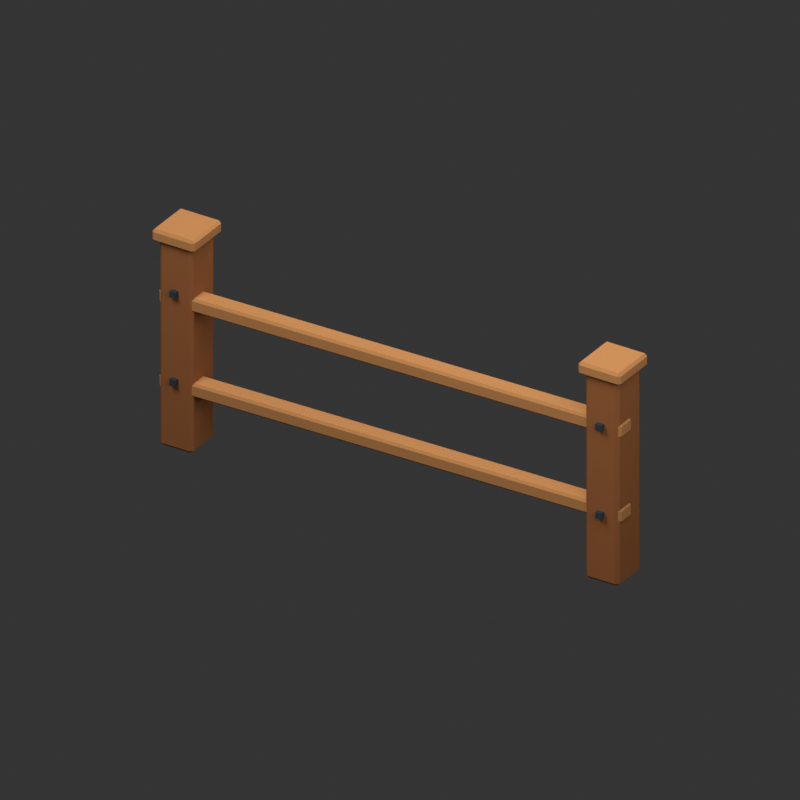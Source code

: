 # Source: Fence.blend  (saved by Blender 5.2.45; exported with 4.5.12 LTS)
import bpy
from mathutils import Matrix  # noqa: F401  (used for matrix-valued properties, if any)

bpy.ops.wm.read_factory_settings(use_empty=True)
scene = bpy.context.scene
scene.name = 'Scene'

# ---- materials (node trees are filled in below, after node groups)
mat_wood = bpy.data.materials.new('wood')
mat_wood.diffuse_color = (0.314, 0.117, 0.04092, 1.0)
mat_wood_light = bpy.data.materials.new('wood_light')
mat_wood_light.diffuse_color = (0.491, 0.2232, 0.08022, 1.0)
mat_iron = bpy.data.materials.new('iron')
mat_iron.diffuse_color = (0.03434, 0.04971, 0.06848, 1.0)

# ---- material node trees
mat_wood.use_nodes = True; mat_wood.node_tree.nodes.clear()
_N = mat_wood.node_tree.nodes; _L = mat_wood.node_tree.links
n0 = _N.new('ShaderNodeBsdfPrincipled'); n0.name = 'Principled BSDF'; n0.location = (-200, 100)
n0.inputs[0].default_value = (0.314, 0.117, 0.04092, 1.0)
n0.inputs[2].default_value = 1.0
n0.inputs[10].default_value = 0.005
n0.inputs[13].default_value = 0.0
n1 = _N.new('ShaderNodeOutputMaterial'); n1.name = 'Material Output'; n1.location = (200, 100)
_L.new(n0.outputs[0], n1.inputs[0])
n1.is_active_output = True
mat_wood_light.use_nodes = True; mat_wood_light.node_tree.nodes.clear()
_N = mat_wood_light.node_tree.nodes; _L = mat_wood_light.node_tree.links
n0 = _N.new('ShaderNodeBsdfPrincipled'); n0.name = 'Principled BSDF'; n0.location = (-200, 100)
n0.inputs[0].default_value = (0.491, 0.2232, 0.08022, 1.0)
n0.inputs[2].default_value = 1.0
n0.inputs[10].default_value = 0.005
n0.inputs[13].default_value = 0.0
n1 = _N.new('ShaderNodeOutputMaterial'); n1.name = 'Material Output'; n1.location = (200, 100)
_L.new(n0.outputs[0], n1.inputs[0])
n1.is_active_output = True
mat_iron.use_nodes = True; mat_iron.node_tree.nodes.clear()
_N = mat_iron.node_tree.nodes; _L = mat_iron.node_tree.links
n0 = _N.new('ShaderNodeBsdfPrincipled'); n0.name = 'Principled BSDF'; n0.location = (-200, 100)
n0.inputs[0].default_value = (0.03434, 0.04971, 0.06848, 1.0)
n0.inputs[2].default_value = 1.0
n0.inputs[10].default_value = 0.005
n0.inputs[13].default_value = 0.0
n1 = _N.new('ShaderNodeOutputMaterial'); n1.name = 'Material Output'; n1.location = (200, 100)
_L.new(n0.outputs[0], n1.inputs[0])
n1.is_active_output = True

# ---- world
world_neutral_soft_studio = bpy.data.worlds.new('Neutral soft studio'); scene.world = world_neutral_soft_studio
world_neutral_soft_studio.use_nodes = True; world_neutral_soft_studio.node_tree.nodes.clear()
_N = world_neutral_soft_studio.node_tree.nodes; _L = world_neutral_soft_studio.node_tree.links
n0 = _N.new('ShaderNodeBackground'); n0.name = 'Background'; n0.location = (-200, 100)
n0.inputs[0].default_value = (0.05, 0.05, 0.05, 1.0)
n0.inputs[1].default_value = 0.7
n1 = _N.new('ShaderNodeOutputWorld'); n1.name = 'World Output'; n1.location = (200, 100)
_L.new(n0.outputs[0], n1.inputs[0])
n1.is_active_output = True

# ---- cameras
cam_camera = bpy.data.cameras.new('Camera')
cam_camera.type = 'ORTHO'
cam_camera.ortho_scale = 11.09

# ---- lights
light_area = bpy.data.lights.new('Area', 'AREA')
light_area.energy = 2016.0
light_area.shape = 'DISK'
light_area.size = 10.01
light_area.size_y = 1.0
light_area_001 = bpy.data.lights.new('Area.001', 'AREA')
light_area_001.energy = 1067.0
light_area_001.shape = 'DISK'
light_area_001.size = 13.09
light_area_001.size_y = 1.0
light_area_002 = bpy.data.lights.new('Area.002', 'AREA')
light_area_002.energy = 1423.0
light_area_002.shape = 'DISK'
light_area_002.size = 10.01
light_area_002.size_y = 1.0

# ---- meshes
me_cube = bpy.data.meshes.new('Cube')
me_cube.from_pydata([(-0.225, -0.25, -1.65), (-0.225, -0.3, -1.6), (-0.275, -0.25, -1.6), (-0.225, -0.3, 1.6), (-0.225, -0.25, 1.65), (-0.275, -0.25, 1.6), (-0.225, 0.25, -1.65), (-0.275, 0.25, -1.6), (-0.225, 0.3, -1.6), (-0.225, 0.25, 1.65), (-0.225, 0.3, 1.6), (-0.275, 0.25, 1.6), (0.225, -0.25, -1.65), (0.275, -0.25, -1.6), (0.225, -0.3, -1.6), (0.225, -0.25, 1.65), (0.225, -0.3, 1.6), (0.275, -0.25, 1.6), (0.225, 0.25, -1.65), (0.225, 0.3, -1.6), (0.275, 0.25, -1.6), (0.225, 0.25, 1.65), (0.275, 0.25, 1.6), (0.225, 0.3, 1.6)], [], [(0, 1, 2), (3, 4, 5), (6, 7, 8), (9, 10, 11), (12, 13, 14), (15, 16, 17), (18, 19, 20), (21, 22, 23), (6, 0, 2, 7), (1, 3, 5, 2), (4, 9, 11, 5), (10, 8, 7, 11), (18, 6, 8, 19), (9, 21, 23, 10), (22, 20, 19, 23), (12, 18, 20, 13), (21, 15, 17, 22), (16, 14, 13, 17), (0, 12, 14, 1), (15, 4, 3, 16), (6, 18, 12, 0), (2, 5, 11, 7), (14, 16, 3, 1), (21, 9, 4, 15), (8, 10, 23, 19), (20, 22, 17, 13)])
_uv = me_cube.uv_layers.new(name='UVMap')
_uv.uv.foreach_set('vector', [0.1477, 0.7292, 0.1477, 0.75, 0.125, 0.7292, 0.6212, 0.0, 0.625, 0.02083, 0.6212, 0.02083, 0.1477, 0.5208, 0.125, 0.5208, 0.1477, 0.5, 0.625, 0.2437, 0.6212, 0.267, 0.6212, 0.2292, 0.3523, 0.7292, 0.3778, 0.7292, 0.3655, 0.7614, 0.6364, 0.7509, 0.6212, 0.7727, 0.6212, 0.7344, 0.3523, 0.5208, 0.3655, 0.4886, 0.3778, 0.5208, 0.6364, 0.4991, 0.6212, 0.5156, 0.6212, 0.4773, 0.1477, 0.5208, 0.1477, 0.7292, 0.125, 0.7292, 0.125, 0.5208, 0.3788, 0.0, 0.6212, 0.0, 0.6212, 0.02083, 0.3788, 0.02083, 0.625, 0.02083, 0.625, 0.2437, 0.6212, 0.2292, 0.6212, 0.02083, 0.6212, 0.267, 0.3788, 0.2727, 0.3788, 0.2292, 0.6212, 0.2292, 0.3523, 0.5208, 0.1477, 0.5208, 0.1477, 0.5, 0.3655, 0.4886, 0.625, 0.2437, 0.6364, 0.4991, 0.6212, 0.4773, 0.6212, 0.267, 0.6212, 0.5156, 0.3778, 0.5208, 0.3655, 0.4886, 0.6212, 0.4773, 0.3523, 0.7292, 0.3523, 0.5208, 0.3778, 0.5208, 0.3778, 0.7292, 0.6364, 0.4991, 0.6364, 0.7509, 0.6212, 0.7344, 0.6212, 0.5156, 0.6212, 0.7727, 0.3655, 0.7614, 0.3778, 0.7292, 0.6212, 0.7344, 0.1477, 0.7292, 0.3523, 0.7292, 0.3655, 0.7614, 0.1477, 0.75, 0.6364, 0.7509, 0.625, 0.9773, 0.6212, 0.9773, 0.6212, 0.7727, 0.1477, 0.5208, 0.3523, 0.5208, 0.3523, 0.7292, 0.1477, 0.7292, 0.3788, 0.02083, 0.6212, 0.02083, 0.6212, 0.2292, 0.3788, 0.2292, 0.3655, 0.7614, 0.6212, 0.7727, 0.6212, 0.9773, 0.3788, 0.9773, 0.6364, 0.4991, 0.8523, 0.5208, 0.8523, 0.7292, 0.6364, 0.7509, 0.3788, 0.2727, 0.6212, 0.267, 0.6212, 0.4773, 0.3655, 0.4886, 0.3778, 0.5208, 0.6212, 0.5156, 0.6212, 0.7344, 0.3778, 0.7292])
me_cube.materials.append(mat_wood)
me_cube.update()
me_cube_001 = bpy.data.meshes.new('Cube.001')
me_cube_001.from_pydata([(-0.31, -0.335, -0.1), (-0.31, -0.375, -0.06), (-0.35, -0.335, -0.06), (-0.31, -0.375, 0.06), (-0.31, -0.335, 0.1), (-0.35, -0.335, 0.06), (-0.31, 0.335, -0.1), (-0.35, 0.335, -0.06), (-0.31, 0.375, -0.06), (-0.31, 0.335, 0.1), (-0.31, 0.375, 0.06), (-0.35, 0.335, 0.06), (0.31, -0.335, -0.1), (0.35, -0.335, -0.06), (0.31, -0.375, -0.06), (0.31, -0.335, 0.1), (0.31, -0.375, 0.06), (0.35, -0.335, 0.06), (0.31, 0.335, -0.1), (0.31, 0.375, -0.06), (0.35, 0.335, -0.06), (0.31, 0.335, 0.1), (0.35, 0.335, 0.06), (0.31, 0.375, 0.06)], [], [(0, 1, 2), (3, 4, 5), (6, 7, 8), (9, 10, 11), (12, 13, 14), (15, 16, 17), (18, 19, 20), (21, 22, 23), (6, 0, 2, 7), (1, 3, 5, 2), (4, 9, 11, 5), (10, 8, 7, 11), (18, 6, 8, 19), (9, 21, 23, 10), (22, 20, 19, 23), (12, 18, 20, 13), (21, 15, 17, 22), (16, 14, 13, 17), (0, 12, 14, 1), (15, 4, 3, 16), (6, 18, 12, 0), (2, 5, 11, 7), (14, 16, 3, 1), (21, 9, 4, 15), (8, 10, 23, 19), (20, 22, 17, 13)])
_uv = me_cube_001.uv_layers.new(name='UVMap')
_uv.uv.foreach_set('vector', [0.1393, 0.7367, 0.1393, 0.75, 0.125, 0.7367, 0.575, 0.0, 0.625, 0.01333, 0.575, 0.01333, 0.1393, 0.5133, 0.125, 0.5133, 0.1393, 0.5, 0.625, 0.2459, 0.575, 0.2607, 0.575, 0.2367, 0.3607, 0.7367, 0.4125, 0.7367, 0.3929, 0.7571, 0.6321, 0.7505, 0.575, 0.7643, 0.575, 0.74, 0.3607, 0.5133, 0.3929, 0.4929, 0.4125, 0.5133, 0.6321, 0.4995, 0.575, 0.51, 0.575, 0.4857, 0.1393, 0.5133, 0.1393, 0.7367, 0.125, 0.7367, 0.125, 0.5133, 0.425, 0.0, 0.575, 0.0, 0.575, 0.01333, 0.425, 0.01333, 0.625, 0.01333, 0.625, 0.2459, 0.575, 0.2367, 0.575, 0.01333, 0.575, 0.2607, 0.425, 0.2643, 0.425, 0.2367, 0.575, 0.2367, 0.3607, 0.5133, 0.1393, 0.5133, 0.1393, 0.5, 0.3929, 0.4929, 0.625, 0.2459, 0.6321, 0.4995, 0.575, 0.4857, 0.575, 0.2607, 0.575, 0.51, 0.4125, 0.5133, 0.3929, 0.4929, 0.575, 0.4857, 0.3607, 0.7367, 0.3607, 0.5133, 0.4125, 0.5133, 0.4125, 0.7367, 0.6321, 0.4995, 0.6321, 0.7505, 0.575, 0.74, 0.575, 0.51, 0.575, 0.7643, 0.3929, 0.7571, 0.4125, 0.7367, 0.575, 0.74, 0.1393, 0.7367, 0.3607, 0.7367, 0.3929, 0.7571, 0.1393, 0.75, 0.6321, 0.7505, 0.625, 0.9857, 0.575, 0.9857, 0.575, 0.7643, 0.1393, 0.5133, 0.3607, 0.5133, 0.3607, 0.7367, 0.1393, 0.7367, 0.425, 0.01333, 0.575, 0.01333, 0.575, 0.2367, 0.425, 0.2367, 0.3929, 0.7571, 0.575, 0.7643, 0.575, 0.9857, 0.425, 0.9857, 0.6321, 0.4995, 0.8607, 0.5133, 0.8607, 0.7367, 0.6321, 0.7505, 0.425, 0.2643, 0.575, 0.2607, 0.575, 0.4857, 0.3929, 0.4929, 0.4125, 0.5133, 0.575, 0.51, 0.575, 0.74, 0.4125, 0.7367])
me_cube_001.materials.append(mat_wood_light)
me_cube_001.update()
me_cube_002 = bpy.data.meshes.new('Cube.002')
me_cube_002.from_pydata([(-0.05, -0.035, -0.05), (-0.05, -0.035, 0.05), (-0.05, 0.035, -0.05), (-0.05, 0.035, 0.05), (0.05, -0.035, -0.05), (0.05, -0.035, 0.05), (0.05, 0.035, -0.05), (0.05, 0.035, 0.05)], [], [(0, 1, 3, 2), (2, 3, 7, 6), (6, 7, 5, 4), (4, 5, 1, 0), (2, 6, 4, 0), (7, 3, 1, 5)])
_uv = me_cube_002.uv_layers.new(name='UVMap')
_uv.uv.foreach_set('vector', [0.375, 0.0, 0.625, 0.0, 0.625, 0.25, 0.375, 0.25, 0.375, 0.25, 0.625, 0.25, 0.625, 0.5, 0.375, 0.5, 0.375, 0.5, 0.625, 0.5, 0.625, 0.75, 0.375, 0.75, 0.375, 0.75, 0.625, 0.75, 0.625, 1.0, 0.375, 1.0, 0.125, 0.5, 0.375, 0.5, 0.375, 0.75, 0.125, 0.75, 0.625, 0.5, 0.875, 0.5, 0.875, 0.75, 0.625, 0.75])
me_cube_002.materials.append(mat_iron)
me_cube_002.update()
me_cube_003 = bpy.data.meshes.new('Cube.003')
me_cube_003.from_pydata([(-0.05, -0.035, -0.05), (-0.05, -0.035, 0.05), (-0.05, 0.035, -0.05), (-0.05, 0.035, 0.05), (0.05, -0.035, -0.05), (0.05, -0.035, 0.05), (0.05, 0.035, -0.05), (0.05, 0.035, 0.05)], [], [(0, 1, 3, 2), (2, 3, 7, 6), (6, 7, 5, 4), (4, 5, 1, 0), (2, 6, 4, 0), (7, 3, 1, 5)])
_uv = me_cube_003.uv_layers.new(name='UVMap')
_uv.uv.foreach_set('vector', [0.375, 0.0, 0.625, 0.0, 0.625, 0.25, 0.375, 0.25, 0.375, 0.25, 0.625, 0.25, 0.625, 0.5, 0.375, 0.5, 0.375, 0.5, 0.625, 0.5, 0.625, 0.75, 0.375, 0.75, 0.375, 0.75, 0.625, 0.75, 0.625, 1.0, 0.375, 1.0, 0.125, 0.5, 0.375, 0.5, 0.375, 0.75, 0.125, 0.75, 0.625, 0.5, 0.875, 0.5, 0.875, 0.75, 0.625, 0.75])
me_cube_003.materials.append(mat_iron)
me_cube_003.update()
me_cube_004 = bpy.data.meshes.new('Cube.004')
me_cube_004.from_pydata([(-0.225, -0.25, -1.65), (-0.225, -0.3, -1.6), (-0.275, -0.25, -1.6), (-0.225, -0.3, 1.6), (-0.225, -0.25, 1.65), (-0.275, -0.25, 1.6), (-0.225, 0.25, -1.65), (-0.275, 0.25, -1.6), (-0.225, 0.3, -1.6), (-0.225, 0.25, 1.65), (-0.225, 0.3, 1.6), (-0.275, 0.25, 1.6), (0.225, -0.25, -1.65), (0.275, -0.25, -1.6), (0.225, -0.3, -1.6), (0.225, -0.25, 1.65), (0.225, -0.3, 1.6), (0.275, -0.25, 1.6), (0.225, 0.25, -1.65), (0.225, 0.3, -1.6), (0.275, 0.25, -1.6), (0.225, 0.25, 1.65), (0.275, 0.25, 1.6), (0.225, 0.3, 1.6)], [], [(0, 1, 2), (3, 4, 5), (6, 7, 8), (9, 10, 11), (12, 13, 14), (15, 16, 17), (18, 19, 20), (21, 22, 23), (6, 0, 2, 7), (1, 3, 5, 2), (4, 9, 11, 5), (10, 8, 7, 11), (18, 6, 8, 19), (9, 21, 23, 10), (22, 20, 19, 23), (12, 18, 20, 13), (21, 15, 17, 22), (16, 14, 13, 17), (0, 12, 14, 1), (15, 4, 3, 16), (6, 18, 12, 0), (2, 5, 11, 7), (14, 16, 3, 1), (21, 9, 4, 15), (8, 10, 23, 19), (20, 22, 17, 13)])
_uv = me_cube_004.uv_layers.new(name='UVMap')
_uv.uv.foreach_set('vector', [0.1477, 0.7292, 0.1477, 0.75, 0.125, 0.7292, 0.6212, 0.0, 0.625, 0.02083, 0.6212, 0.02083, 0.1477, 0.5208, 0.125, 0.5208, 0.1477, 0.5, 0.625, 0.2437, 0.6212, 0.267, 0.6212, 0.2292, 0.3523, 0.7292, 0.3778, 0.7292, 0.3655, 0.7614, 0.6364, 0.7509, 0.6212, 0.7727, 0.6212, 0.7344, 0.3523, 0.5208, 0.3655, 0.4886, 0.3778, 0.5208, 0.6364, 0.4991, 0.6212, 0.5156, 0.6212, 0.4773, 0.1477, 0.5208, 0.1477, 0.7292, 0.125, 0.7292, 0.125, 0.5208, 0.3788, 0.0, 0.6212, 0.0, 0.6212, 0.02083, 0.3788, 0.02083, 0.625, 0.02083, 0.625, 0.2437, 0.6212, 0.2292, 0.6212, 0.02083, 0.6212, 0.267, 0.3788, 0.2727, 0.3788, 0.2292, 0.6212, 0.2292, 0.3523, 0.5208, 0.1477, 0.5208, 0.1477, 0.5, 0.3655, 0.4886, 0.625, 0.2437, 0.6364, 0.4991, 0.6212, 0.4773, 0.6212, 0.267, 0.6212, 0.5156, 0.3778, 0.5208, 0.3655, 0.4886, 0.6212, 0.4773, 0.3523, 0.7292, 0.3523, 0.5208, 0.3778, 0.5208, 0.3778, 0.7292, 0.6364, 0.4991, 0.6364, 0.7509, 0.6212, 0.7344, 0.6212, 0.5156, 0.6212, 0.7727, 0.3655, 0.7614, 0.3778, 0.7292, 0.6212, 0.7344, 0.1477, 0.7292, 0.3523, 0.7292, 0.3655, 0.7614, 0.1477, 0.75, 0.6364, 0.7509, 0.625, 0.9773, 0.6212, 0.9773, 0.6212, 0.7727, 0.1477, 0.5208, 0.3523, 0.5208, 0.3523, 0.7292, 0.1477, 0.7292, 0.3788, 0.02083, 0.6212, 0.02083, 0.6212, 0.2292, 0.3788, 0.2292, 0.3655, 0.7614, 0.6212, 0.7727, 0.6212, 0.9773, 0.3788, 0.9773, 0.6364, 0.4991, 0.8523, 0.5208, 0.8523, 0.7292, 0.6364, 0.7509, 0.3788, 0.2727, 0.6212, 0.267, 0.6212, 0.4773, 0.3655, 0.4886, 0.3778, 0.5208, 0.6212, 0.5156, 0.6212, 0.7344, 0.3778, 0.7292])
me_cube_004.materials.append(mat_wood)
me_cube_004.update()
me_cube_005 = bpy.data.meshes.new('Cube.005')
me_cube_005.from_pydata([(-0.31, -0.335, -0.1), (-0.31, -0.375, -0.06), (-0.35, -0.335, -0.06), (-0.31, -0.375, 0.06), (-0.31, -0.335, 0.1), (-0.35, -0.335, 0.06), (-0.31, 0.335, -0.1), (-0.35, 0.335, -0.06), (-0.31, 0.375, -0.06), (-0.31, 0.335, 0.1), (-0.31, 0.375, 0.06), (-0.35, 0.335, 0.06), (0.31, -0.335, -0.1), (0.35, -0.335, -0.06), (0.31, -0.375, -0.06), (0.31, -0.335, 0.1), (0.31, -0.375, 0.06), (0.35, -0.335, 0.06), (0.31, 0.335, -0.1), (0.31, 0.375, -0.06), (0.35, 0.335, -0.06), (0.31, 0.335, 0.1), (0.35, 0.335, 0.06), (0.31, 0.375, 0.06)], [], [(0, 1, 2), (3, 4, 5), (6, 7, 8), (9, 10, 11), (12, 13, 14), (15, 16, 17), (18, 19, 20), (21, 22, 23), (6, 0, 2, 7), (1, 3, 5, 2), (4, 9, 11, 5), (10, 8, 7, 11), (18, 6, 8, 19), (9, 21, 23, 10), (22, 20, 19, 23), (12, 18, 20, 13), (21, 15, 17, 22), (16, 14, 13, 17), (0, 12, 14, 1), (15, 4, 3, 16), (6, 18, 12, 0), (2, 5, 11, 7), (14, 16, 3, 1), (21, 9, 4, 15), (8, 10, 23, 19), (20, 22, 17, 13)])
_uv = me_cube_005.uv_layers.new(name='UVMap')
_uv.uv.foreach_set('vector', [0.1393, 0.7367, 0.1393, 0.75, 0.125, 0.7367, 0.575, 0.0, 0.625, 0.01333, 0.575, 0.01333, 0.1393, 0.5133, 0.125, 0.5133, 0.1393, 0.5, 0.625, 0.2459, 0.575, 0.2607, 0.575, 0.2367, 0.3607, 0.7367, 0.4125, 0.7367, 0.3929, 0.7571, 0.6321, 0.7505, 0.575, 0.7643, 0.575, 0.74, 0.3607, 0.5133, 0.3929, 0.4929, 0.4125, 0.5133, 0.6321, 0.4995, 0.575, 0.51, 0.575, 0.4857, 0.1393, 0.5133, 0.1393, 0.7367, 0.125, 0.7367, 0.125, 0.5133, 0.425, 0.0, 0.575, 0.0, 0.575, 0.01333, 0.425, 0.01333, 0.625, 0.01333, 0.625, 0.2459, 0.575, 0.2367, 0.575, 0.01333, 0.575, 0.2607, 0.425, 0.2643, 0.425, 0.2367, 0.575, 0.2367, 0.3607, 0.5133, 0.1393, 0.5133, 0.1393, 0.5, 0.3929, 0.4929, 0.625, 0.2459, 0.6321, 0.4995, 0.575, 0.4857, 0.575, 0.2607, 0.575, 0.51, 0.4125, 0.5133, 0.3929, 0.4929, 0.575, 0.4857, 0.3607, 0.7367, 0.3607, 0.5133, 0.4125, 0.5133, 0.4125, 0.7367, 0.6321, 0.4995, 0.6321, 0.7505, 0.575, 0.74, 0.575, 0.51, 0.575, 0.7643, 0.3929, 0.7571, 0.4125, 0.7367, 0.575, 0.74, 0.1393, 0.7367, 0.3607, 0.7367, 0.3929, 0.7571, 0.1393, 0.75, 0.6321, 0.7505, 0.625, 0.9857, 0.575, 0.9857, 0.575, 0.7643, 0.1393, 0.5133, 0.3607, 0.5133, 0.3607, 0.7367, 0.1393, 0.7367, 0.425, 0.01333, 0.575, 0.01333, 0.575, 0.2367, 0.425, 0.2367, 0.3929, 0.7571, 0.575, 0.7643, 0.575, 0.9857, 0.425, 0.9857, 0.6321, 0.4995, 0.8607, 0.5133, 0.8607, 0.7367, 0.6321, 0.7505, 0.425, 0.2643, 0.575, 0.2607, 0.575, 0.4857, 0.3929, 0.4929, 0.4125, 0.5133, 0.575, 0.51, 0.575, 0.74, 0.4125, 0.7367])
me_cube_005.materials.append(mat_wood_light)
me_cube_005.update()
me_cube_006 = bpy.data.meshes.new('Cube.006')
me_cube_006.from_pydata([(-0.05, -0.035, -0.05), (-0.05, -0.035, 0.05), (-0.05, 0.035, -0.05), (-0.05, 0.035, 0.05), (0.05, -0.035, -0.05), (0.05, -0.035, 0.05), (0.05, 0.035, -0.05), (0.05, 0.035, 0.05)], [], [(0, 1, 3, 2), (2, 3, 7, 6), (6, 7, 5, 4), (4, 5, 1, 0), (2, 6, 4, 0), (7, 3, 1, 5)])
_uv = me_cube_006.uv_layers.new(name='UVMap')
_uv.uv.foreach_set('vector', [0.375, 0.0, 0.625, 0.0, 0.625, 0.25, 0.375, 0.25, 0.375, 0.25, 0.625, 0.25, 0.625, 0.5, 0.375, 0.5, 0.375, 0.5, 0.625, 0.5, 0.625, 0.75, 0.375, 0.75, 0.375, 0.75, 0.625, 0.75, 0.625, 1.0, 0.375, 1.0, 0.125, 0.5, 0.375, 0.5, 0.375, 0.75, 0.125, 0.75, 0.625, 0.5, 0.875, 0.5, 0.875, 0.75, 0.625, 0.75])
me_cube_006.materials.append(mat_iron)
me_cube_006.update()
me_cube_007 = bpy.data.meshes.new('Cube.007')
me_cube_007.from_pydata([(-0.05, -0.035, -0.05), (-0.05, -0.035, 0.05), (-0.05, 0.035, -0.05), (-0.05, 0.035, 0.05), (0.05, -0.035, -0.05), (0.05, -0.035, 0.05), (0.05, 0.035, -0.05), (0.05, 0.035, 0.05)], [], [(0, 1, 3, 2), (2, 3, 7, 6), (6, 7, 5, 4), (4, 5, 1, 0), (2, 6, 4, 0), (7, 3, 1, 5)])
_uv = me_cube_007.uv_layers.new(name='UVMap')
_uv.uv.foreach_set('vector', [0.375, 0.0, 0.625, 0.0, 0.625, 0.25, 0.375, 0.25, 0.375, 0.25, 0.625, 0.25, 0.625, 0.5, 0.375, 0.5, 0.375, 0.5, 0.625, 0.5, 0.625, 0.75, 0.375, 0.75, 0.375, 0.75, 0.625, 0.75, 0.625, 1.0, 0.375, 1.0, 0.125, 0.5, 0.375, 0.5, 0.375, 0.75, 0.125, 0.75, 0.625, 0.5, 0.875, 0.5, 0.875, 0.75, 0.625, 0.75])
me_cube_007.materials.append(mat_iron)
me_cube_007.update()
me_cube_008 = bpy.data.meshes.new('Cube.008')
me_cube_008.from_pydata([(-0.115, -0.075, -3.8), (-0.115, -0.11, -3.765), (-0.15, -0.075, -3.765), (-0.115, -0.11, 3.765), (-0.115, -0.075, 3.8), (-0.15, -0.075, 3.765), (-0.115, 0.075, -3.8), (-0.15, 0.075, -3.765), (-0.115, 0.11, -3.765), (-0.115, 0.075, 3.8), (-0.115, 0.11, 3.765), (-0.15, 0.075, 3.765), (0.115, -0.075, -3.8), (0.15, -0.075, -3.765), (0.115, -0.11, -3.765), (0.115, -0.075, 3.8), (0.115, -0.11, 3.765), (0.15, -0.075, 3.765), (0.115, 0.075, -3.8), (0.115, 0.11, -3.765), (0.15, 0.075, -3.765), (0.115, 0.075, 3.8), (0.15, 0.075, 3.765), (0.115, 0.11, 3.765)], [], [(0, 1, 2), (3, 4, 5), (6, 7, 8), (9, 10, 11), (12, 13, 14), (15, 16, 17), (18, 19, 20), (21, 22, 23), (6, 0, 2, 7), (1, 3, 5, 2), (4, 9, 11, 5), (10, 8, 7, 11), (18, 6, 8, 19), (9, 21, 23, 10), (22, 20, 19, 23), (12, 18, 20, 13), (21, 15, 17, 22), (16, 14, 13, 17), (0, 12, 14, 1), (15, 4, 3, 16), (6, 18, 12, 0), (2, 5, 11, 7), (14, 16, 3, 1), (21, 9, 4, 15), (8, 10, 23, 19), (20, 22, 17, 13)])
_uv = me_cube_008.uv_layers.new(name='UVMap')
_uv.uv.foreach_set('vector', [0.1542, 0.7102, 0.1542, 0.75, 0.125, 0.7102, 0.6238, 0.0, 0.625, 0.03977, 0.6238, 0.03977, 0.1542, 0.5398, 0.125, 0.5398, 0.1542, 0.5, 0.625, 0.2332, 0.6238, 0.2719, 0.6238, 0.2102, 0.3458, 0.7102, 0.3759, 0.7102, 0.361, 0.7646, 0.6396, 0.7447, 0.6238, 0.7792, 0.6238, 0.7202, 0.3458, 0.5398, 0.361, 0.4854, 0.3759, 0.5398, 0.6396, 0.5053, 0.6238, 0.5298, 0.6238, 0.4708, 0.1542, 0.5398, 0.1542, 0.7102, 0.125, 0.7102, 0.125, 0.5398, 0.3762, 0.0, 0.6238, 0.0, 0.6238, 0.03977, 0.3762, 0.03977, 0.625, 0.03977, 0.625, 0.2332, 0.6238, 0.2102, 0.6238, 0.03977, 0.6238, 0.2719, 0.3762, 0.2792, 0.3762, 0.2102, 0.6238, 0.2102, 0.3458, 0.5398, 0.1542, 0.5398, 0.1542, 0.5, 0.361, 0.4854, 0.625, 0.2332, 0.6396, 0.5053, 0.6238, 0.4708, 0.6238, 0.2719, 0.6238, 0.5298, 0.3759, 0.5398, 0.361, 0.4854, 0.6238, 0.4708, 0.3458, 0.7102, 0.3458, 0.5398, 0.3759, 0.5398, 0.3759, 0.7102, 0.6396, 0.5053, 0.6396, 0.7447, 0.6238, 0.7202, 0.6238, 0.5298, 0.6238, 0.7792, 0.361, 0.7646, 0.3759, 0.7102, 0.6238, 0.7202, 0.1542, 0.7102, 0.3458, 0.7102, 0.361, 0.7646, 0.1542, 0.75, 0.6396, 0.7447, 0.625, 0.9708, 0.6238, 0.9708, 0.6238, 0.7792, 0.1542, 0.5398, 0.3458, 0.5398, 0.3458, 0.7102, 0.1542, 0.7102, 0.3762, 0.03977, 0.6238, 0.03977, 0.6238, 0.2102, 0.3762, 0.2102, 0.361, 0.7646, 0.6238, 0.7792, 0.6238, 0.9708, 0.3762, 0.9708, 0.6396, 0.5053, 0.8458, 0.5398, 0.8458, 0.7102, 0.6396, 0.7447, 0.3762, 0.2792, 0.6238, 0.2719, 0.6238, 0.4708, 0.361, 0.4854, 0.3759, 0.5398, 0.6238, 0.5298, 0.6238, 0.7202, 0.3759, 0.7102])
me_cube_008.materials.append(mat_wood_light)
me_cube_008.update()
me_cube_009 = bpy.data.meshes.new('Cube.009')
me_cube_009.from_pydata([(-0.115, -0.075, -3.8), (-0.115, -0.11, -3.765), (-0.15, -0.075, -3.765), (-0.115, -0.11, 3.765), (-0.115, -0.075, 3.8), (-0.15, -0.075, 3.765), (-0.115, 0.075, -3.8), (-0.15, 0.075, -3.765), (-0.115, 0.11, -3.765), (-0.115, 0.075, 3.8), (-0.115, 0.11, 3.765), (-0.15, 0.075, 3.765), (0.115, -0.075, -3.8), (0.15, -0.075, -3.765), (0.115, -0.11, -3.765), (0.115, -0.075, 3.8), (0.115, -0.11, 3.765), (0.15, -0.075, 3.765), (0.115, 0.075, -3.8), (0.115, 0.11, -3.765), (0.15, 0.075, -3.765), (0.115, 0.075, 3.8), (0.15, 0.075, 3.765), (0.115, 0.11, 3.765)], [], [(0, 1, 2), (3, 4, 5), (6, 7, 8), (9, 10, 11), (12, 13, 14), (15, 16, 17), (18, 19, 20), (21, 22, 23), (6, 0, 2, 7), (1, 3, 5, 2), (4, 9, 11, 5), (10, 8, 7, 11), (18, 6, 8, 19), (9, 21, 23, 10), (22, 20, 19, 23), (12, 18, 20, 13), (21, 15, 17, 22), (16, 14, 13, 17), (0, 12, 14, 1), (15, 4, 3, 16), (6, 18, 12, 0), (2, 5, 11, 7), (14, 16, 3, 1), (21, 9, 4, 15), (8, 10, 23, 19), (20, 22, 17, 13)])
_uv = me_cube_009.uv_layers.new(name='UVMap')
_uv.uv.foreach_set('vector', [0.1542, 0.7102, 0.1542, 0.75, 0.125, 0.7102, 0.6238, 0.0, 0.625, 0.03977, 0.6238, 0.03977, 0.1542, 0.5398, 0.125, 0.5398, 0.1542, 0.5, 0.625, 0.2332, 0.6238, 0.2719, 0.6238, 0.2102, 0.3458, 0.7102, 0.3759, 0.7102, 0.361, 0.7646, 0.6396, 0.7447, 0.6238, 0.7792, 0.6238, 0.7202, 0.3458, 0.5398, 0.361, 0.4854, 0.3759, 0.5398, 0.6396, 0.5053, 0.6238, 0.5298, 0.6238, 0.4708, 0.1542, 0.5398, 0.1542, 0.7102, 0.125, 0.7102, 0.125, 0.5398, 0.3762, 0.0, 0.6238, 0.0, 0.6238, 0.03977, 0.3762, 0.03977, 0.625, 0.03977, 0.625, 0.2332, 0.6238, 0.2102, 0.6238, 0.03977, 0.6238, 0.2719, 0.3762, 0.2792, 0.3762, 0.2102, 0.6238, 0.2102, 0.3458, 0.5398, 0.1542, 0.5398, 0.1542, 0.5, 0.361, 0.4854, 0.625, 0.2332, 0.6396, 0.5053, 0.6238, 0.4708, 0.6238, 0.2719, 0.6238, 0.5298, 0.3759, 0.5398, 0.361, 0.4854, 0.6238, 0.4708, 0.3458, 0.7102, 0.3458, 0.5398, 0.3759, 0.5398, 0.3759, 0.7102, 0.6396, 0.5053, 0.6396, 0.7447, 0.6238, 0.7202, 0.6238, 0.5298, 0.6238, 0.7792, 0.361, 0.7646, 0.3759, 0.7102, 0.6238, 0.7202, 0.1542, 0.7102, 0.3458, 0.7102, 0.361, 0.7646, 0.1542, 0.75, 0.6396, 0.7447, 0.625, 0.9708, 0.6238, 0.9708, 0.6238, 0.7792, 0.1542, 0.5398, 0.3458, 0.5398, 0.3458, 0.7102, 0.1542, 0.7102, 0.3762, 0.03977, 0.6238, 0.03977, 0.6238, 0.2102, 0.3762, 0.2102, 0.361, 0.7646, 0.6238, 0.7792, 0.6238, 0.9708, 0.3762, 0.9708, 0.6396, 0.5053, 0.8458, 0.5398, 0.8458, 0.7102, 0.6396, 0.7447, 0.3762, 0.2792, 0.6238, 0.2719, 0.6238, 0.4708, 0.361, 0.4854, 0.3759, 0.5398, 0.6238, 0.5298, 0.6238, 0.7202, 0.3759, 0.7102])
me_cube_009.materials.append(mat_wood_light)
me_cube_009.update()

# ---- objects
ob_fence_post = bpy.data.objects.new('Fence post', me_cube)
ob_post_cap = bpy.data.objects.new('Post cap', me_cube_001)
ob_iron_nail = bpy.data.objects.new('Iron nail', me_cube_002)
ob_iron_nail_001 = bpy.data.objects.new('Iron nail.001', me_cube_003)
ob_fence_post_001 = bpy.data.objects.new('Fence post.001', me_cube_004)
ob_post_cap_001 = bpy.data.objects.new('Post cap.001', me_cube_005)
ob_iron_nail_002 = bpy.data.objects.new('Iron nail.002', me_cube_006)
ob_iron_nail_003 = bpy.data.objects.new('Iron nail.003', me_cube_007)
ob_uneven_fence_rail = bpy.data.objects.new('Uneven fence rail', me_cube_008)
ob_uneven_fence_rail_001 = bpy.data.objects.new('Uneven fence rail.001', me_cube_009)
ob_preview_camera = bpy.data.objects.new('Preview camera', cam_camera)
ob_area = bpy.data.objects.new('Area', light_area)
ob_area_001 = bpy.data.objects.new('Area.001', light_area_001)
ob_area_002 = bpy.data.objects.new('Area.002', light_area_002)

# ---- transforms, parenting, visibility, modifiers, constraints
ob_fence_post.location = (-3.5, 0.0, 1.65)
ob_post_cap.location = (-3.5, 0.0, 3.35)
ob_iron_nail.location = (-3.5, -0.34, 1.1)
ob_iron_nail_001.location = (-3.5, -0.34, 2.5)
ob_fence_post_001.location = (3.5, 0.0, 1.65)
ob_post_cap_001.location = (3.5, 0.0, 3.35)
ob_iron_nail_002.location = (3.5, -0.34, 1.1)
ob_iron_nail_003.location = (3.5, -0.34, 2.5)
ob_uneven_fence_rail.location = (0.0, -0.12, 1.06)
ob_uneven_fence_rail.rotation_euler = (1.555, 3.004e-08, 1.571)
ob_uneven_fence_rail_001.location = (0.0, -0.12, 2.41)
ob_uneven_fence_rail_001.rotation_euler = (1.555, 6.007e-08, 1.571)
ob_preview_camera.location = (8.085, -12.7, 10.19)
ob_preview_camera.rotation_euler = (1.058, 4.457e-08, 0.5667)
ob_area.location = (-5.005, -10.01, 16.74)
ob_area.rotation_euler = (0.6405, 1.092e-08, -0.4636)
ob_area_001.location = (10.01, -5.005, 10.73)
ob_area_001.rotation_euler = (0.893, -7.645e-08, 1.107)
ob_area_002.location = (0.0, 10.01, 14.24)
ob_area_002.rotation_euler = (0.6747, 5.461e-08, 3.142)

# ---- collection membership
scene.collection.objects.link(ob_fence_post)
scene.collection.objects.link(ob_post_cap)
scene.collection.objects.link(ob_iron_nail)
scene.collection.objects.link(ob_iron_nail_001)
scene.collection.objects.link(ob_fence_post_001)
scene.collection.objects.link(ob_post_cap_001)
scene.collection.objects.link(ob_iron_nail_002)
scene.collection.objects.link(ob_iron_nail_003)
scene.collection.objects.link(ob_uneven_fence_rail)
scene.collection.objects.link(ob_uneven_fence_rail_001)
scene.collection.objects.link(ob_preview_camera)
scene.collection.objects.link(ob_area)
scene.collection.objects.link(ob_area_001)
scene.collection.objects.link(ob_area_002)

# ---- scene / render settings (as saved in the file)
scene.camera = ob_preview_camera
scene.frame_start = 1; scene.frame_end = 250; scene.frame_set(1)
scene.render.engine = 'CYCLES'
scene.render.resolution_x = 800
scene.render.resolution_y = 800
scene.render.film_transparent = True
scene.render.bake_bias = 0.0
scene.render.bake_samples = 0
scene.render.compositor_device = 'GPU'
scene.cycles.samples = 24
scene.eevee.use_volume_custom_range = False
scene.eevee.fast_gi_thickness_near = 0.1
scene.eevee.fast_gi_thickness_far = 0.0
scene.eevee.ray_tracing_options.screen_trace_thickness = 0.1
scene.view_settings.view_transform = 'Standard'
bpy.context.view_layer.update()
